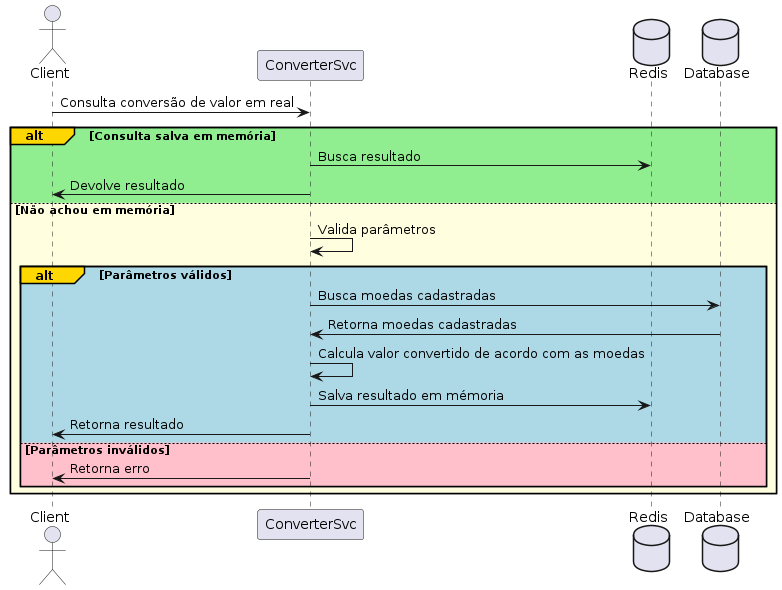

The diagram above was rendered by PlantUML. Its source (embedded in the PNG):
@startuml name Sequence

Actor Client
participant ConverterSvc
database Redis
database Database

Client -> ConverterSvc: Consulta conversão de valor em real
alt#Gold #LightGreen Consulta salva em memória
    ConverterSvc -> Redis: Busca resultado
    ConverterSvc -> Client: Devolve resultado
else #LightYellow Não achou em memória
    ConverterSvc -> ConverterSvc: Valida parâmetros
    alt#Gold #LightBlue Parâmetros válidos
        ConverterSvc -> Database: Busca moedas cadastradas
        Database -> ConverterSvc: Retorna moedas cadastradas
        ConverterSvc -> ConverterSvc: Calcula valor convertido de acordo com as moedas
        ConverterSvc -> Redis: Salva resultado em mémoria
        ConverterSvc -> Client: Retorna resultado
    else #Pink Parâmetros inválidos
        ConverterSvc -> Client: Retorna erro
    end
end
@enduml